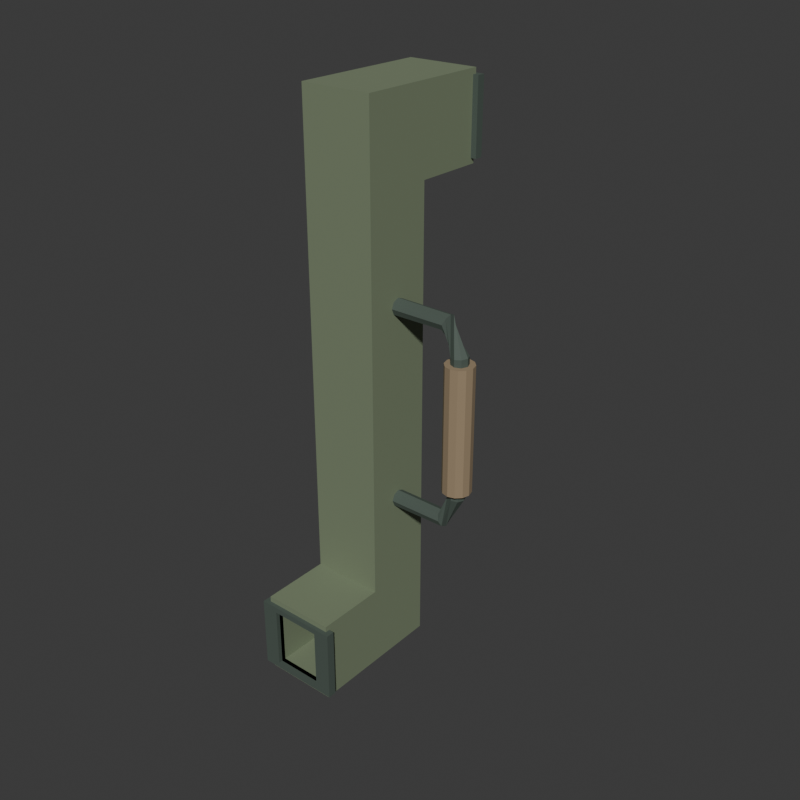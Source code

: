 # Source: source.blend  (saved by Blender 4.3.34; exported with 4.5.12 LTS)
import bpy
from mathutils import Matrix  # noqa: F401  (used for matrix-valued properties, if any)

bpy.ops.wm.read_factory_settings(use_empty=True)
scene = bpy.context.scene
scene.name = 'Scene'

# ---- collections
col_collection = bpy.data.collections.new('Collection'); scene.collection.children.link(col_collection)

# ---- materials (node trees are filled in below, after node groups)
mat_periscopeolivecase = bpy.data.materials.new('PeriscopeOliveCase')
mat_periscopeolivecase.diffuse_color = (0.22, 0.27, 0.17, 1.0)
mat_periscopedarkrim = bpy.data.materials.new('PeriscopeDarkRim')
mat_periscopedarkrim.diffuse_color = (0.09, 0.12, 0.1, 1.0)
mat_periscopegrip = bpy.data.materials.new('PeriscopeGrip')
mat_periscopegrip.diffuse_color = (0.31, 0.23, 0.14, 1.0)

# ---- material node trees
mat_periscopeolivecase.use_nodes = True; mat_periscopeolivecase.node_tree.nodes.clear()
_N = mat_periscopeolivecase.node_tree.nodes; _L = mat_periscopeolivecase.node_tree.links
n0 = _N.new('ShaderNodeBsdfPrincipled'); n0.name = 'Principled BSDF'; n0.location = (10, 300)
n0.inputs[0].default_value = (0.22, 0.27, 0.17, 1.0)
n0.inputs[1].default_value = 0.18
n0.inputs[2].default_value = 0.72
n1 = _N.new('ShaderNodeOutputMaterial'); n1.name = 'Material Output'; n1.location = (300, 300)
_L.new(n0.outputs[0], n1.inputs[0])
n1.is_active_output = True
mat_periscopedarkrim.use_nodes = True; mat_periscopedarkrim.node_tree.nodes.clear()
_N = mat_periscopedarkrim.node_tree.nodes; _L = mat_periscopedarkrim.node_tree.links
n0 = _N.new('ShaderNodeBsdfPrincipled'); n0.name = 'Principled BSDF'; n0.location = (10, 300)
n0.inputs[0].default_value = (0.09, 0.12, 0.1, 1.0)
n0.inputs[1].default_value = 0.25
n0.inputs[2].default_value = 0.78
n1 = _N.new('ShaderNodeOutputMaterial'); n1.name = 'Material Output'; n1.location = (300, 300)
_L.new(n0.outputs[0], n1.inputs[0])
n1.is_active_output = True
mat_periscopegrip.use_nodes = True; mat_periscopegrip.node_tree.nodes.clear()
_N = mat_periscopegrip.node_tree.nodes; _L = mat_periscopegrip.node_tree.links
n0 = _N.new('ShaderNodeBsdfPrincipled'); n0.name = 'Principled BSDF'; n0.location = (10, 300)
n0.inputs[0].default_value = (0.31, 0.23, 0.14, 1.0)
n0.inputs[2].default_value = 0.9
n1 = _N.new('ShaderNodeOutputMaterial'); n1.name = 'Material Output'; n1.location = (300, 300)
_L.new(n0.outputs[0], n1.inputs[0])
n1.is_active_output = True

# ---- world
world_world = bpy.data.worlds.new('World'); scene.world = world_world
world_world.use_nodes = True; world_world.node_tree.nodes.clear()
_N = world_world.node_tree.nodes; _L = world_world.node_tree.links
n0 = _N.new('ShaderNodeOutputWorld'); n0.name = 'World Output'; n0.location = (300, 300)
n1 = _N.new('ShaderNodeBackground'); n1.name = 'Background'; n1.location = (10, 300)
n1.inputs[0].default_value = (0.05088, 0.05088, 0.05088, 1.0)
_L.new(n1.outputs[0], n0.inputs[0])
n0.is_active_output = True
world_world.color = (0.05088, 0.05088, 0.05088)
world_world.sun_shadow_jitter_overblur = 0.0

# ---- meshes
me_wholecontinuoushollowopposedoffsetcasemesh = bpy.data.meshes.new('WholeContinuousHollowOpposedOffsetCaseMesh')
me_wholecontinuoushollowopposedoffsetcasemesh.from_pydata([(-0.107, -0.15, 0.0), (-0.091, -0.15, 0.0), (-0.107, -0.14, 0.0), (-0.091, -0.14, 0.0), (-0.107, -0.15, 0.016), (-0.091, -0.15, 0.016), (-0.107, -0.14, 0.016), (-0.091, -0.14, 0.016), (-0.107, -0.15, 0.104), (-0.091, -0.15, 0.104), (-0.107, -0.14, 0.104), (-0.091, -0.14, 0.104), (-0.107, -0.15, 0.12), (-0.091, -0.15, 0.12), (-0.107, -0.14, 0.12), (-0.091, -0.14, 0.12), (-0.107, -0.05, 0.0), (-0.091, -0.05, 0.0), (-0.107, -0.05, 0.016), (-0.091, -0.05, 0.016), (-0.107, -0.05, 0.104), (-0.091, -0.05, 0.104), (-0.107, -0.05, 0.12), (-0.091, -0.05, 0.12), (-0.107, -0.034, 0.0), (-0.091, -0.034, 0.0), (-0.107, -0.034, 0.016), (-0.091, -0.034, 0.016), (-0.107, -0.034, 0.104), (-0.091, -0.034, 0.104), (-0.107, -0.034, 0.12), (-0.091, -0.034, 0.12), (-0.107, -0.05, 0.68), (-0.091, -0.05, 0.68), (-0.107, -0.034, 0.68), (-0.091, -0.034, 0.68), (-0.107, -0.05, 0.696), (-0.091, -0.05, 0.696), (-0.107, -0.034, 0.696), (-0.091, -0.034, 0.696), (-0.107, -0.05, 0.784), (-0.091, -0.05, 0.784), (-0.107, -0.034, 0.784), (-0.091, -0.034, 0.784), (-0.107, -0.05, 0.8), (-0.091, -0.05, 0.8), (-0.107, -0.034, 0.8), (-0.091, -0.034, 0.8), (-0.107, 0.034, 0.0), (-0.091, 0.034, 0.0), (-0.107, 0.034, 0.016), (-0.091, 0.034, 0.016), (-0.107, 0.034, 0.104), (-0.091, 0.034, 0.104), (-0.107, 0.034, 0.12), (-0.091, 0.034, 0.12), (-0.107, 0.034, 0.68), (-0.091, 0.034, 0.68), (-0.107, 0.034, 0.696), (-0.091, 0.034, 0.696), (-0.107, 0.034, 0.784), (-0.091, 0.034, 0.784), (-0.107, 0.034, 0.8), (-0.091, 0.034, 0.8), (-0.107, 0.05, 0.0), (-0.091, 0.05, 0.0), (-0.107, 0.05, 0.016), (-0.091, 0.05, 0.016), (-0.107, 0.05, 0.104), (-0.091, 0.05, 0.104), (-0.107, 0.05, 0.12), (-0.091, 0.05, 0.12), (-0.107, 0.05, 0.68), (-0.091, 0.05, 0.68), (-0.107, 0.05, 0.696), (-0.091, 0.05, 0.696), (-0.107, 0.05, 0.784), (-0.091, 0.05, 0.784), (-0.107, 0.05, 0.8), (-0.091, 0.05, 0.8), (-0.107, 0.14, 0.68), (-0.091, 0.14, 0.68), (-0.107, 0.14, 0.696), (-0.091, 0.14, 0.696), (-0.107, 0.14, 0.784), (-0.091, 0.14, 0.784), (-0.107, 0.14, 0.8), (-0.091, 0.14, 0.8), (-0.107, 0.15, 0.68), (-0.091, 0.15, 0.68), (-0.107, 0.15, 0.696), (-0.091, 0.15, 0.696), (-0.107, 0.15, 0.784), (-0.091, 0.15, 0.784), (-0.107, 0.15, 0.8), (-0.091, 0.15, 0.8), (-0.019, -0.15, 0.0), (-0.019, -0.14, 0.0), (-0.019, -0.15, 0.016), (-0.019, -0.14, 0.016), (-0.019, -0.15, 0.104), (-0.019, -0.14, 0.104), (-0.019, -0.15, 0.12), (-0.019, -0.14, 0.12), (-0.019, -0.05, 0.0), (-0.019, -0.05, 0.016), (-0.019, -0.05, 0.104), (-0.019, -0.05, 0.12), (-0.019, -0.034, 0.0), (-0.019, -0.034, 0.016), (-0.019, -0.034, 0.104), (-0.019, -0.034, 0.12), (-0.019, -0.05, 0.68), (-0.019, -0.034, 0.68), (-0.019, -0.05, 0.696), (-0.019, -0.034, 0.696), (-0.019, -0.05, 0.784), (-0.019, -0.034, 0.784), (-0.019, -0.05, 0.8), (-0.019, -0.034, 0.8), (-0.019, 0.034, 0.0), (-0.019, 0.034, 0.016), (-0.019, 0.034, 0.784), (-0.019, 0.034, 0.8), (-0.019, 0.05, 0.0), (-0.019, 0.05, 0.016), (-0.019, 0.034, 0.104), (-0.019, 0.05, 0.104), (-0.019, 0.034, 0.12), (-0.019, 0.05, 0.12), (-0.019, 0.034, 0.68), (-0.019, 0.05, 0.68), (-0.019, 0.034, 0.696), (-0.019, 0.05, 0.696), (-0.019, 0.05, 0.784), (-0.019, 0.05, 0.8), (-0.019, 0.14, 0.68), (-0.019, 0.14, 0.696), (-0.019, 0.14, 0.784), (-0.019, 0.14, 0.8), (-0.019, 0.15, 0.68), (-0.019, 0.15, 0.696), (-0.019, 0.15, 0.784), (-0.019, 0.15, 0.8), (-0.003, -0.15, 0.0), (-0.003, -0.14, 0.0), (-0.003, -0.15, 0.016), (-0.003, -0.14, 0.016), (-0.003, -0.15, 0.104), (-0.003, -0.14, 0.104), (-0.003, -0.15, 0.12), (-0.003, -0.14, 0.12), (-0.003, -0.05, 0.0), (-0.003, -0.05, 0.016), (-0.003, -0.05, 0.104), (-0.003, -0.05, 0.12), (-0.003, -0.034, 0.0), (-0.003, -0.034, 0.016), (-0.003, -0.034, 0.104), (-0.003, -0.034, 0.12), (-0.003, -0.05, 0.68), (-0.003, -0.034, 0.68), (-0.003, -0.05, 0.696), (-0.003, -0.034, 0.696), (-0.003, -0.05, 0.784), (-0.003, -0.034, 0.784), (-0.003, -0.05, 0.8), (-0.003, -0.034, 0.8), (-0.003, 0.034, 0.0), (-0.003, 0.034, 0.016), (-0.003, 0.034, 0.104), (-0.003, 0.034, 0.12), (-0.003, 0.034, 0.68), (-0.003, 0.034, 0.696), (-0.003, 0.034, 0.784), (-0.003, 0.034, 0.8), (-0.003, 0.05, 0.0), (-0.003, 0.05, 0.016), (-0.003, 0.05, 0.104), (-0.003, 0.05, 0.12), (-0.003, 0.05, 0.68), (-0.003, 0.05, 0.696), (-0.003, 0.05, 0.784), (-0.003, 0.05, 0.8), (-0.003, 0.14, 0.68), (-0.003, 0.14, 0.696), (-0.003, 0.14, 0.784), (-0.003, 0.14, 0.8), (-0.003, 0.15, 0.68), (-0.003, 0.15, 0.696), (-0.003, 0.15, 0.784), (-0.003, 0.15, 0.8)], [], [(0, 2, 3), (0, 3, 1), (0, 1, 5), (0, 5, 4), (0, 4, 6), (0, 6, 2), (4, 5, 9), (4, 9, 8), (4, 8, 10), (4, 10, 6), (5, 7, 11), (5, 11, 9), (12, 13, 15), (12, 15, 14), (8, 9, 13), (8, 13, 12), (8, 12, 14), (8, 14, 10), (2, 16, 17), (2, 17, 3), (2, 6, 18), (2, 18, 16), (6, 10, 20), (6, 20, 18), (7, 19, 21), (7, 21, 11), (14, 15, 23), (14, 23, 22), (10, 14, 22), (10, 22, 20), (16, 24, 25), (16, 25, 17), (16, 18, 26), (16, 26, 24), (18, 20, 28), (18, 28, 26), (19, 27, 29), (19, 29, 21), (20, 22, 30), (20, 30, 28), (22, 23, 33), (22, 33, 32), (22, 32, 34), (22, 34, 30), (32, 33, 37), (32, 37, 36), (32, 36, 38), (32, 38, 34), (36, 37, 41), (36, 41, 40), (36, 40, 42), (36, 42, 38), (44, 45, 47), (44, 47, 46), (40, 41, 45), (40, 45, 44), (40, 44, 46), (40, 46, 42), (24, 48, 49), (24, 49, 25), (24, 26, 50), (24, 50, 48), (26, 28, 52), (26, 52, 50), (27, 51, 53), (27, 53, 29), (28, 30, 54), (28, 54, 52), (29, 53, 55), (29, 55, 31), (30, 34, 56), (30, 56, 54), (31, 55, 57), (31, 57, 35), (34, 38, 58), (34, 58, 56), (35, 57, 59), (35, 59, 39), (38, 42, 60), (38, 60, 58), (39, 59, 61), (39, 61, 43), (46, 47, 63), (46, 63, 62), (42, 46, 62), (42, 62, 60), (48, 64, 65), (48, 65, 49), (64, 66, 67), (64, 67, 65), (48, 50, 66), (48, 66, 64), (66, 68, 69), (66, 69, 67), (50, 52, 68), (50, 68, 66), (68, 70, 71), (68, 71, 69), (52, 54, 70), (52, 70, 68), (70, 72, 73), (70, 73, 71), (54, 56, 72), (54, 72, 70), (56, 58, 74), (56, 74, 72), (58, 60, 76), (58, 76, 74), (59, 75, 77), (59, 77, 61), (62, 63, 79), (62, 79, 78), (60, 62, 78), (60, 78, 76), (72, 80, 81), (72, 81, 73), (72, 74, 82), (72, 82, 80), (74, 76, 84), (74, 84, 82), (75, 83, 85), (75, 85, 77), (78, 79, 87), (78, 87, 86), (76, 78, 86), (76, 86, 84), (80, 88, 89), (80, 89, 81), (88, 90, 91), (88, 91, 89), (80, 82, 90), (80, 90, 88), (90, 92, 93), (90, 93, 91), (82, 84, 92), (82, 92, 90), (83, 91, 93), (83, 93, 85), (86, 87, 95), (86, 95, 94), (92, 94, 95), (92, 95, 93), (84, 86, 94), (84, 94, 92), (1, 3, 97), (1, 97, 96), (5, 98, 99), (5, 99, 7), (1, 96, 98), (1, 98, 5), (9, 11, 101), (9, 101, 100), (13, 102, 103), (13, 103, 15), (9, 100, 102), (9, 102, 13), (3, 17, 104), (3, 104, 97), (7, 99, 105), (7, 105, 19), (11, 21, 106), (11, 106, 101), (15, 103, 107), (15, 107, 23), (17, 25, 108), (17, 108, 104), (19, 105, 109), (19, 109, 27), (21, 29, 110), (21, 110, 106), (29, 31, 111), (29, 111, 110), (23, 107, 112), (23, 112, 33), (31, 35, 113), (31, 113, 111), (33, 112, 114), (33, 114, 37), (35, 39, 115), (35, 115, 113), (37, 114, 116), (37, 116, 41), (39, 43, 117), (39, 117, 115), (45, 118, 119), (45, 119, 47), (41, 116, 118), (41, 118, 45), (25, 49, 120), (25, 120, 108), (27, 109, 121), (27, 121, 51), (43, 61, 122), (43, 122, 117), (47, 119, 123), (47, 123, 63), (49, 65, 124), (49, 124, 120), (65, 67, 125), (65, 125, 124), (51, 121, 126), (51, 126, 53), (67, 69, 127), (67, 127, 125), (53, 126, 128), (53, 128, 55), (69, 71, 129), (69, 129, 127), (55, 128, 130), (55, 130, 57), (71, 73, 131), (71, 131, 129), (59, 132, 133), (59, 133, 75), (57, 130, 132), (57, 132, 59), (61, 77, 134), (61, 134, 122), (63, 123, 135), (63, 135, 79), (73, 81, 136), (73, 136, 131), (75, 133, 137), (75, 137, 83), (77, 85, 138), (77, 138, 134), (79, 135, 139), (79, 139, 87), (81, 89, 140), (81, 140, 136), (83, 137, 141), (83, 141, 91), (89, 91, 141), (89, 141, 140), (85, 93, 142), (85, 142, 138), (87, 139, 143), (87, 143, 95), (93, 95, 143), (93, 143, 142), (96, 97, 145), (96, 145, 144), (96, 144, 146), (96, 146, 98), (144, 145, 147), (144, 147, 146), (98, 146, 148), (98, 148, 100), (98, 100, 101), (98, 101, 99), (146, 147, 149), (146, 149, 148), (102, 150, 151), (102, 151, 103), (100, 148, 150), (100, 150, 102), (148, 149, 151), (148, 151, 150), (97, 104, 152), (97, 152, 145), (145, 152, 153), (145, 153, 147), (99, 101, 106), (99, 106, 105), (147, 153, 154), (147, 154, 149), (103, 151, 155), (103, 155, 107), (149, 154, 155), (149, 155, 151), (104, 108, 156), (104, 156, 152), (152, 156, 157), (152, 157, 153), (105, 106, 110), (105, 110, 109), (153, 157, 158), (153, 158, 154), (154, 158, 159), (154, 159, 155), (107, 155, 160), (107, 160, 112), (155, 159, 161), (155, 161, 160), (112, 160, 162), (112, 162, 114), (160, 161, 163), (160, 163, 162), (114, 162, 164), (114, 164, 116), (162, 163, 165), (162, 165, 164), (118, 166, 167), (118, 167, 119), (116, 164, 166), (116, 166, 118), (164, 165, 167), (164, 167, 166), (108, 120, 168), (108, 168, 156), (156, 168, 169), (156, 169, 157), (109, 110, 126), (109, 126, 121), (157, 169, 170), (157, 170, 158), (110, 111, 128), (110, 128, 126), (158, 170, 171), (158, 171, 159), (111, 113, 130), (111, 130, 128), (159, 171, 172), (159, 172, 161), (113, 115, 132), (113, 132, 130), (161, 172, 173), (161, 173, 163), (115, 117, 122), (115, 122, 132), (163, 173, 174), (163, 174, 165), (119, 167, 175), (119, 175, 123), (165, 174, 175), (165, 175, 167), (120, 124, 176), (120, 176, 168), (124, 125, 177), (124, 177, 176), (168, 176, 177), (168, 177, 169), (125, 127, 178), (125, 178, 177), (169, 177, 178), (169, 178, 170), (127, 129, 179), (127, 179, 178), (170, 178, 179), (170, 179, 171), (129, 131, 180), (129, 180, 179), (171, 179, 180), (171, 180, 172), (172, 180, 181), (172, 181, 173), (132, 122, 134), (132, 134, 133), (173, 181, 182), (173, 182, 174), (123, 175, 183), (123, 183, 135), (174, 182, 183), (174, 183, 175), (131, 136, 184), (131, 184, 180), (180, 184, 185), (180, 185, 181), (133, 134, 138), (133, 138, 137), (181, 185, 186), (181, 186, 182), (135, 183, 187), (135, 187, 139), (182, 186, 187), (182, 187, 183), (136, 140, 188), (136, 188, 184), (140, 141, 189), (140, 189, 188), (184, 188, 189), (184, 189, 185), (141, 142, 190), (141, 190, 189), (137, 138, 142), (137, 142, 141), (185, 189, 190), (185, 190, 186), (139, 187, 191), (139, 191, 143), (142, 143, 191), (142, 191, 190), (186, 190, 191), (186, 191, 187)])
me_wholecontinuoushollowopposedoffsetcasemesh.materials.append(mat_periscopeolivecase)
me_wholecontinuoushollowopposedoffsetcasemesh.materials.append(mat_periscopedarkrim)
me_wholecontinuoushollowopposedoffsetcasemesh.materials.append(mat_periscopegrip)
me_wholecontinuoushollowopposedoffsetcasemesh.update()
me_wholeupperforwardopenrimmesh = bpy.data.meshes.new('WholeUpperForwardOpenRimMesh')
me_wholeupperforwardopenrimmesh.from_pydata([(-0.115, 0.144, 0.688), (0.005, 0.144, 0.688), (0.005, 0.144, 0.792), (-0.115, 0.144, 0.792), (-0.091, 0.144, 0.696), (-0.019, 0.144, 0.696), (-0.019, 0.144, 0.784), (-0.091, 0.144, 0.784), (-0.115, 0.156, 0.688), (0.005, 0.156, 0.688), (0.005, 0.156, 0.792), (-0.115, 0.156, 0.792), (-0.091, 0.156, 0.696), (-0.019, 0.156, 0.696), (-0.019, 0.156, 0.784), (-0.091, 0.156, 0.784)], [], [(0, 9, 1), (0, 8, 9), (4, 13, 12), (4, 5, 13), (0, 5, 4), (0, 1, 5), (8, 13, 9), (8, 12, 13), (1, 10, 2), (1, 9, 10), (5, 14, 13), (5, 6, 14), (1, 6, 5), (1, 2, 6), (9, 14, 10), (9, 13, 14), (2, 11, 3), (2, 10, 11), (6, 15, 14), (6, 7, 15), (2, 7, 6), (2, 3, 7), (10, 15, 11), (10, 14, 15), (3, 8, 0), (3, 11, 8), (7, 12, 15), (7, 4, 12), (3, 4, 7), (3, 0, 4), (11, 12, 8), (11, 15, 12)])
me_wholeupperforwardopenrimmesh.polygons.foreach_set('material_index', [1, 1, 1, 1, 1, 1, 1, 1, 1, 1, 1, 1, 1, 1, 1, 1, 1, 1, 1, 1, 1, 1, 1, 1, 1, 1, 1, 1, 1, 1, 1, 1])
me_wholeupperforwardopenrimmesh.materials.append(mat_periscopeolivecase)
me_wholeupperforwardopenrimmesh.materials.append(mat_periscopedarkrim)
me_wholeupperforwardopenrimmesh.materials.append(mat_periscopegrip)
me_wholeupperforwardopenrimmesh.update()
me_wholelowerrearopenrimmesh = bpy.data.meshes.new('WholeLowerRearOpenRimMesh')
me_wholelowerrearopenrimmesh.from_pydata([(-0.115, -0.156, 0.008), (0.005, -0.156, 0.008), (0.005, -0.156, 0.112), (-0.115, -0.156, 0.112), (-0.091, -0.156, 0.016), (-0.019, -0.156, 0.016), (-0.019, -0.156, 0.104), (-0.091, -0.156, 0.104), (-0.115, -0.144, 0.008), (0.005, -0.144, 0.008), (0.005, -0.144, 0.112), (-0.115, -0.144, 0.112), (-0.091, -0.144, 0.016), (-0.019, -0.144, 0.016), (-0.019, -0.144, 0.104), (-0.091, -0.144, 0.104)], [], [(0, 9, 1), (0, 8, 9), (4, 13, 12), (4, 5, 13), (0, 5, 4), (0, 1, 5), (8, 13, 9), (8, 12, 13), (1, 10, 2), (1, 9, 10), (5, 14, 13), (5, 6, 14), (1, 6, 5), (1, 2, 6), (9, 14, 10), (9, 13, 14), (2, 11, 3), (2, 10, 11), (6, 15, 14), (6, 7, 15), (2, 7, 6), (2, 3, 7), (10, 15, 11), (10, 14, 15), (3, 8, 0), (3, 11, 8), (7, 12, 15), (7, 4, 12), (3, 4, 7), (3, 0, 4), (11, 12, 8), (11, 15, 12)])
me_wholelowerrearopenrimmesh.polygons.foreach_set('material_index', [1, 1, 1, 1, 1, 1, 1, 1, 1, 1, 1, 1, 1, 1, 1, 1, 1, 1, 1, 1, 1, 1, 1, 1, 1, 1, 1, 1, 1, 1, 1, 1])
me_wholelowerrearopenrimmesh.materials.append(mat_periscopeolivecase)
me_wholelowerrearopenrimmesh.materials.append(mat_periscopedarkrim)
me_wholelowerrearopenrimmesh.materials.append(mat_periscopegrip)
me_wholelowerrearopenrimmesh.update()
me_wholesidecarrybowmesh = bpy.data.meshes.new('WholeSideCarryBowMesh')
me_wholesidecarrybowmesh.from_pydata([(-0.009, 0.0, 0.262), (-0.009, -0.008485, 0.2585), (-0.009, -0.012, 0.25), (-0.009, -0.008485, 0.2415), (-0.009, -1.47e-18, 0.238), (-0.009, 0.008485, 0.2415), (-0.009, 0.012, 0.25), (-0.009, 0.008485, 0.2585), (0.07069, 0.0, 0.2612), (0.07195, -0.008485, 0.2579), (0.075, -0.012, 0.25), (0.07805, -0.008485, 0.2421), (0.07931, -1.47e-18, 0.2388), (0.07805, 0.008485, 0.2421), (0.075, 0.012, 0.25), (0.07195, 0.008485, 0.2579), (0.095, 0.012, 0.29), (0.08654, 0.008485, 0.2907), (0.08304, 7.348e-19, 0.291), (0.08654, -0.008485, 0.2907), (0.095, -0.012, 0.29), (0.1035, -0.008485, 0.2893), (0.107, -2.204e-18, 0.289), (0.1035, 0.008485, 0.2893), (0.095, 0.012, 0.49), (0.08654, 0.008485, 0.4893), (0.08304, 7.348e-19, 0.489), (0.08654, -0.008485, 0.4893), (0.095, -0.012, 0.49), (0.1035, -0.008485, 0.4907), (0.107, -2.204e-18, 0.491), (0.1035, 0.008485, 0.4907), (0.07069, 0.0, 0.5188), (0.07195, -0.008485, 0.5221), (0.075, -0.012, 0.53), (0.07805, -0.008485, 0.5379), (0.07931, -1.47e-18, 0.5412), (0.07805, 0.008485, 0.5379), (0.075, 0.012, 0.53), (0.07195, 0.008485, 0.5221), (-0.009, 0.0, 0.518), (-0.009, -0.008485, 0.5215), (-0.009, -0.012, 0.53), (-0.009, -0.008485, 0.5385), (-0.009, -1.47e-18, 0.542), (-0.009, 0.008485, 0.5385), (-0.009, 0.012, 0.53), (-0.009, 0.008485, 0.5215), (-0.009, 0.0, 0.25), (-0.009, 0.0, 0.53)], [], [(0, 1, 9), (0, 9, 8), (1, 2, 10), (1, 10, 9), (2, 3, 11), (2, 11, 10), (3, 4, 12), (3, 12, 11), (4, 5, 13), (4, 13, 12), (5, 6, 14), (5, 14, 13), (6, 7, 15), (6, 15, 14), (7, 0, 8), (7, 8, 15), (8, 9, 17), (8, 17, 16), (9, 10, 18), (9, 18, 17), (10, 11, 19), (10, 19, 18), (11, 12, 20), (11, 20, 19), (12, 13, 21), (12, 21, 20), (13, 14, 22), (13, 22, 21), (14, 15, 23), (14, 23, 22), (15, 8, 16), (15, 16, 23), (16, 17, 25), (16, 25, 24), (17, 18, 26), (17, 26, 25), (18, 19, 27), (18, 27, 26), (19, 20, 28), (19, 28, 27), (20, 21, 29), (20, 29, 28), (21, 22, 30), (21, 30, 29), (22, 23, 31), (22, 31, 30), (23, 16, 24), (23, 24, 31), (24, 25, 33), (24, 33, 32), (25, 26, 34), (25, 34, 33), (26, 27, 35), (26, 35, 34), (27, 28, 36), (27, 36, 35), (28, 29, 37), (28, 37, 36), (29, 30, 38), (29, 38, 37), (30, 31, 39), (30, 39, 38), (31, 24, 32), (31, 32, 39), (32, 33, 41), (32, 41, 40), (33, 34, 42), (33, 42, 41), (34, 35, 43), (34, 43, 42), (35, 36, 44), (35, 44, 43), (36, 37, 45), (36, 45, 44), (37, 38, 46), (37, 46, 45), (38, 39, 47), (38, 47, 46), (39, 32, 40), (39, 40, 47), (48, 1, 0), (48, 2, 1), (48, 3, 2), (48, 4, 3), (48, 5, 4), (48, 6, 5), (48, 7, 6), (48, 0, 7), (49, 40, 41), (49, 41, 42), (49, 42, 43), (49, 43, 44), (49, 44, 45), (49, 45, 46), (49, 46, 47), (49, 47, 40)])
me_wholesidecarrybowmesh.polygons.foreach_set('material_index', [1, 1, 1, 1, 1, 1, 1, 1, 1, 1, 1, 1, 1, 1, 1, 1, 1, 1, 1, 1, 1, 1, 1, 1, 1, 1, 1, 1, 1, 1, 1, 1, 1, 1, 1, 1, 1, 1, 1, 1, 1, 1, 1, 1, 1, 1, 1, 1, 1, 1, 1, 1, 1, 1, 1, 1, 1, 1, 1, 1, 1, 1, 1, 1, 1, 1, 1, 1, 1, 1, 1, 1, 1, 1, 1, 1, 1, 1, 1, 1, 1, 1, 1, 1, 1, 1, 1, 1, 1, 1, 1, 1, 1, 1, 1, 1])
me_wholesidecarrybowmesh.materials.append(mat_periscopeolivecase)
me_wholesidecarrybowmesh.materials.append(mat_periscopedarkrim)
me_wholesidecarrybowmesh.materials.append(mat_periscopegrip)
me_wholesidecarrybowmesh.update()
me_wholegripsleevemesh = bpy.data.meshes.new('WholeGripSleeveMesh')
me_wholegripsleevemesh.from_pydata([(0.095, 0.02, 0.3), (0.085, 0.01732, 0.3), (0.07768, 0.01, 0.3), (0.075, 1.225e-18, 0.3), (0.07768, -0.01, 0.3), (0.085, -0.01732, 0.3), (0.095, -0.02, 0.3), (0.105, -0.01732, 0.3), (0.1123, -0.01, 0.3), (0.115, -3.674e-18, 0.3), (0.1123, 0.01, 0.3), (0.105, 0.01732, 0.3), (0.095, 0.02, 0.48), (0.085, 0.01732, 0.48), (0.07768, 0.01, 0.48), (0.075, 1.225e-18, 0.48), (0.07768, -0.01, 0.48), (0.085, -0.01732, 0.48), (0.095, -0.02, 0.48), (0.105, -0.01732, 0.48), (0.1123, -0.01, 0.48), (0.115, -3.674e-18, 0.48), (0.1123, 0.01, 0.48), (0.105, 0.01732, 0.48), (0.095, 0.0, 0.3), (0.095, 0.0, 0.48)], [], [(0, 1, 13), (0, 13, 12), (1, 2, 14), (1, 14, 13), (2, 3, 15), (2, 15, 14), (3, 4, 16), (3, 16, 15), (4, 5, 17), (4, 17, 16), (5, 6, 18), (5, 18, 17), (6, 7, 19), (6, 19, 18), (7, 8, 20), (7, 20, 19), (8, 9, 21), (8, 21, 20), (9, 10, 22), (9, 22, 21), (10, 11, 23), (10, 23, 22), (11, 0, 12), (11, 12, 23), (24, 1, 0), (24, 2, 1), (24, 3, 2), (24, 4, 3), (24, 5, 4), (24, 6, 5), (24, 7, 6), (24, 8, 7), (24, 9, 8), (24, 10, 9), (24, 11, 10), (24, 0, 11), (25, 12, 13), (25, 13, 14), (25, 14, 15), (25, 15, 16), (25, 16, 17), (25, 17, 18), (25, 18, 19), (25, 19, 20), (25, 20, 21), (25, 21, 22), (25, 22, 23), (25, 23, 12)])
me_wholegripsleevemesh.polygons.foreach_set('material_index', [2, 2, 2, 2, 2, 2, 2, 2, 2, 2, 2, 2, 2, 2, 2, 2, 2, 2, 2, 2, 2, 2, 2, 2, 2, 2, 2, 2, 2, 2, 2, 2, 2, 2, 2, 2, 2, 2, 2, 2, 2, 2, 2, 2, 2, 2, 2, 2])
me_wholegripsleevemesh.materials.append(mat_periscopeolivecase)
me_wholegripsleevemesh.materials.append(mat_periscopedarkrim)
me_wholegripsleevemesh.materials.append(mat_periscopegrip)
me_wholegripsleevemesh.update()

# ---- objects
ob_wholecontinuoushollowopposedoffsetcase = bpy.data.objects.new('WholeContinuousHollowOpposedOffsetCase', me_wholecontinuoushollowopposedoffsetcasemesh)
ob_wholeupperforwardopenrim = bpy.data.objects.new('WholeUpperForwardOpenRim', me_wholeupperforwardopenrimmesh)
ob_wholelowerrearopenrim = bpy.data.objects.new('WholeLowerRearOpenRim', me_wholelowerrearopenrimmesh)
ob_wholesidecarrybow = bpy.data.objects.new('WholeSideCarryBow', me_wholesidecarrybowmesh)
ob_wholegripsleeve = bpy.data.objects.new('WholeGripSleeve', me_wholegripsleevemesh)

# ---- transforms, parenting, visibility, modifiers, constraints
ob_wholecontinuoushollowopposedoffsetcase.location = (0.0, 0.0, 0.0)
ob_wholeupperforwardopenrim.location = (0.0, 0.0, 0.0)
ob_wholelowerrearopenrim.location = (0.0, 0.0, 0.0)
ob_wholesidecarrybow.location = (0.0, 0.0, 0.0)
ob_wholegripsleeve.location = (0.0, 0.0, 0.0)

# ---- collection membership
scene.collection.objects.link(ob_wholecontinuoushollowopposedoffsetcase)
scene.collection.objects.link(ob_wholeupperforwardopenrim)
scene.collection.objects.link(ob_wholelowerrearopenrim)
scene.collection.objects.link(ob_wholesidecarrybow)
scene.collection.objects.link(ob_wholegripsleeve)

# ---- scene / render settings (as saved in the file)
scene.frame_start = 1; scene.frame_end = 250; scene.frame_set(1)
scene.render.engine = 'CYCLES'
scene.render.resolution_x = 640
scene.render.resolution_y = 640
scene.render.use_compositing = False
scene.cycles.use_denoising = False
scene.cycles.samples = 128
scene.cycles.use_adaptive_sampling = False
bpy.context.view_layer.update()

# ---- added for rendering (the .blend has no active camera and no usable light): camera, sun
cam_auto = bpy.data.cameras.new('AutoCamera')
cam_auto.lens = 50.0
cam_auto.sensor_width = 36.0
cam_auto.clip_end = 1000.0
ob_auto_camera = bpy.data.objects.new('AutoCamera', cam_auto)
scene.collection.objects.link(ob_auto_camera)
ob_auto_camera.location = (0.822485, -0.986982, 1.05799)
ob_auto_camera.rotation_euler = (1.09748, -7.21219e-08, 0.694738)
scene.camera = ob_auto_camera
light_auto_sun = bpy.data.lights.new('AutoSun', 'SUN')
light_auto_sun.energy = 3.0
light_auto_sun.angle = 0.0523599
ob_auto_sun = bpy.data.objects.new('AutoSun', light_auto_sun)
scene.collection.objects.link(ob_auto_sun)
ob_auto_sun.rotation_euler = (0.872665, 0.174533, 0.523599)
bpy.context.view_layer.update()
